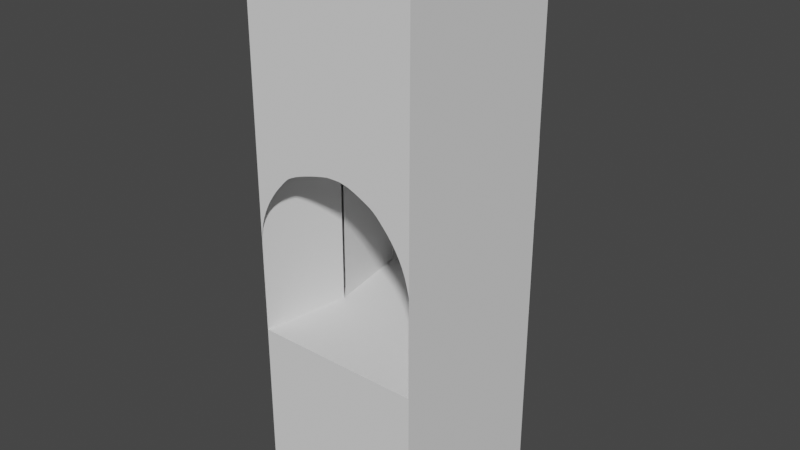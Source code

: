 # Source: DoorOpen.blend  (saved by Blender 2.91.10; exported with 4.5.12 LTS)
import bpy
from mathutils import Matrix  # noqa: F401  (used for matrix-valued properties, if any)

bpy.ops.wm.read_factory_settings(use_empty=True)
scene = bpy.context.scene
scene.name = 'Scene'

# ---- world
world_world = bpy.data.worlds.new('World'); scene.world = world_world
world_world.use_nodes = True; world_world.node_tree.nodes.clear()
_N = world_world.node_tree.nodes; _L = world_world.node_tree.links
n0 = _N.new('ShaderNodeOutputWorld'); n0.name = 'World Output'; n0.location = (300, 300)
n1 = _N.new('ShaderNodeBackground'); n1.name = 'Background'; n1.location = (10, 300)
n1.inputs[0].default_value = (0.05088, 0.05088, 0.05088, 1.0)
_L.new(n1.outputs[0], n0.inputs[0])
n0.is_active_output = True
world_world.color = (0.05088, 0.05088, 0.05088)
world_world.use_sun_shadow = False
world_world.sun_shadow_jitter_overblur = 0.0

# ---- meshes
me_cube_003 = bpy.data.meshes.new('Cube.003')
me_cube_003.from_pydata([(0.9998, -2.998, 1.002), (0.8388, -2.998, 0.08854), (0.826, -0.9984, 0.01559), (0.8277, -0.9984, 0.02515), (0.9998, -1.898, 1.002), (0.8324, -0.9984, 0.05185), (0.8396, -0.9984, 0.09271), (0.8488, -0.9984, 0.1448), (0.8594, -1.009, 0.205), (0.8709, -1.026, 0.2705), (0.8829, -1.053, 0.3382), (0.8947, -1.083, 0.4052), (0.9059, -1.115, 0.4686), (0.9158, -1.143, 0.5252), (0.9241, -1.176, 0.5721), (0.9302, -1.204, 0.6065), (0.9349, -1.232, 0.6334), (0.9409, -1.266, 0.6673), (0.9478, -1.308, 0.7064), (0.9553, -1.357, 0.749), (0.9631, -1.413, 0.7932), (0.9709, -1.475, 0.8373), (0.9783, -1.545, 0.8795), (0.9851, -1.623, 0.9181), (0.991, -1.707, 0.9512), (0.9955, -1.799, 0.9772), (0.826, -2.998, 0.01559), (0.826, -2.851, 0.01559), (0.826, -2.686, 0.01559), (0.826, -2.48, 0.01559), (0.826, -2.246, 0.01559), (0.826, -1.999, 0.01559), (0.826, -1.752, 0.01559), (0.826, -1.52, 0.01559), (0.826, -1.315, 0.01559), (0.826, -1.151, 0.01559), (0.826, -1.043, 0.01559), (-0.8272, -1.002, 0.0154), (-0.8272, -2.855, 0.0154), (-0.8272, -2.69, 0.0154), (-0.8272, -2.483, 0.0154), (-0.8272, -2.25, 0.0154), (-0.8272, -2.003, 0.0154), (-0.8272, -1.756, 0.0154), (-0.8272, -1.523, 0.0154), (-0.8272, -1.318, 0.0154), (-0.8272, -1.155, 0.0154), (-0.8272, -1.047, 0.0154), (-0.8302, -1.002, 0.03239), (-0.8289, -1.002, 0.02485), (-0.988, -3.002, 0.9272), (-0.8272, -2.999, 0.0154), (-1.001, -2.999, 0.9991), (-1.001, -1.982, 0.9991), (-0.8336, -1.006, 0.05156), (-0.8408, -1.014, 0.09242), (-0.85, -1.025, 0.1445), (-0.8606, -1.039, 0.2047), (-0.8721, -1.056, 0.2702), (-0.8841, -1.075, 0.3379), (-0.8959, -1.096, 0.405), (-0.9071, -1.119, 0.4683), (-0.917, -1.144, 0.5249), (-0.9253, -1.171, 0.5718), (-0.9314, -1.199, 0.6062), (-0.9361, -1.227, 0.6331), (-0.9421, -1.261, 0.667), (-0.949, -1.303, 0.7061), (-0.9565, -1.352, 0.7487), (-0.9643, -1.407, 0.7929), (-0.9721, -1.47, 0.837), (-0.9795, -1.54, 0.8792), (-0.9863, -1.617, 0.9178), (-0.9922, -1.702, 0.9509), (-0.9967, -1.794, 0.9769), (-0.9997, -1.893, 0.9938), (-0.9974, -2.999, 0.9807), (1.0, -5.0, 1.0), (1.0, -5.0, -1.0), (1.0, 1.0, 1.0), (1.0, 1.0, -1.0), (-1.0, -5.0, 1.0), (-1.0, -5.0, -1.0), (-1.0, 1.0, 1.0), (-1.0, 1.0, -1.0), (0.9, 1.264, -0.9), (0.9, 1.264, 0.9), (-0.9, 1.264, 0.9), (-0.9, 1.264, -0.9), (-0.9857, 1.038, 0.9857), (-0.9714, 1.076, 0.9714), (-0.9571, 1.113, 0.9571), (-0.9429, 1.151, 0.9429), (-0.9286, 1.189, 0.9286), (-0.9143, 1.227, 0.9143), (-0.9143, 1.227, -0.9143), (-0.9286, 1.189, -0.9286), (-0.9429, 1.151, -0.9429), (-0.9571, 1.113, -0.9571), (-0.9714, 1.076, -0.9714), (-0.9857, 1.038, -0.9857), (0.9857, 1.038, 0.9857), (0.9714, 1.076, 0.9714), (0.9571, 1.113, 0.9571), (0.9429, 1.151, 0.9429), (0.9286, 1.189, 0.9286), (0.9143, 1.227, 0.9143), (0.9143, 1.227, -0.9143), (0.9286, 1.189, -0.9286), (0.9429, 1.151, -0.9429), (0.9571, 1.113, -0.9571), (0.9714, 1.076, -0.9714), (0.9857, 1.038, -0.9857), (1.0, -3.0, 1.0), (1.0, -2.997, -1.0), (-1.0, -3.0, 1.0), (-1.0, -3.0, -1.0), (1.0, -1.0, -1.002), (-1.0, -1.0, 1.0), (1.0, -1.0, 1.0), (-1.0, -1.0, -1.003), (-1.0, 1.0, 1.0), (-1.0, -1.899, -1.003), (1.0, -1.0, 1.0), (-1.0, -1.0, 1.0), (-0.13, -1.0, -1.003), (-0.1912, -1.011, -1.003), (-0.2577, -1.028, -1.003), (-0.3265, -1.055, -1.003), (-0.3945, -1.085, -1.003), (-0.4588, -1.116, -1.003), (-0.5163, -1.145, -1.003), (-0.564, -1.178, -1.003), (-0.5989, -1.206, -1.003), (-0.6262, -1.233, -1.003), (-0.6606, -1.268, -1.003), (-0.7004, -1.31, -1.003), (-0.7436, -1.358, -1.003), (-0.7884, -1.414, -1.003), (-0.8332, -1.477, -1.003), (-0.8761, -1.547, -1.003), (-0.9152, -1.624, -1.003), (-0.9489, -1.709, -1.003), (-0.9753, -1.8, -1.003), (0.01839, -1.0, -1.002), (0.01074, -1.0, -1.0), (1.0, -1.98, -1.002), (0.03786, -1.004, -1.002), (0.07935, -1.012, -1.002), (0.1322, -1.023, -1.002), (0.1934, -1.037, -1.002), (0.2599, -1.054, -1.002), (0.3287, -1.073, -1.002), (0.3967, -1.094, -1.002), (0.461, -1.117, -1.002), (0.5185, -1.142, -1.002), (0.5662, -1.169, -1.002), (0.601, -1.197, -1.002), (0.6284, -1.224, -1.002), (0.6628, -1.259, -1.002), (0.7025, -1.301, -1.002), (0.7457, -1.349, -1.002), (0.7906, -1.405, -1.002), (0.8354, -1.468, -1.002), (0.8783, -1.538, -1.002), (0.9174, -1.615, -1.002), (0.9511, -1.7, -1.002), (0.9774, -1.791, -1.002), (0.9947, -1.89, -1.002), (0.001032, -0.9968, -1.0), (-0.008564, -1.0, 1.0), (-1.0, -1.899, 1.0), (-0.03568, -1.0, 1.0), (1.0, 1.0, 1.0), (-0.13, -1.0, 1.0), (-0.1912, -1.011, 1.0), (-0.2577, -1.028, 1.0), (-0.3265, -1.055, 1.0), (-0.3945, -1.085, 1.0), (-0.4588, -1.116, 1.0), (-0.5163, -1.145, 1.0), (-0.564, -1.178, 1.0), (-0.5989, -1.206, 1.0), (-0.6262, -1.233, 1.0), (-0.6606, -1.268, 1.0), (-0.7004, -1.31, 1.0), (-0.7436, -1.358, 1.0), (-0.7884, -1.414, 1.0), (-0.8332, -1.477, 1.0), (-0.8761, -1.547, 1.0), (-0.9152, -1.624, 1.0), (-0.9489, -1.709, 1.0), (-0.9753, -1.8, 1.0), (0.01839, -1.0, 1.0), (1.0, -1.98, 1.0), (0.03786, -1.004, 1.0), (0.07935, -1.012, 1.0), (0.1322, -1.023, 1.0), (0.1934, -1.037, 1.0), (0.2599, -1.054, 1.0), (0.3287, -1.073, 1.0), (0.3967, -1.094, 1.0), (0.461, -1.117, 1.0), (0.5185, -1.142, 1.0), (0.5662, -1.169, 1.0), (0.601, -1.197, 1.0), (0.6284, -1.224, 1.0), (0.6628, -1.259, 1.0), (0.7025, -1.301, 1.0), (0.7457, -1.349, 1.0), (0.7906, -1.405, 1.0), (0.8354, -1.468, 1.0), (0.8783, -1.538, 1.0), (0.9174, -1.615, 1.0), (0.9511, -1.7, 1.0), (0.9774, -1.791, 1.0), (0.9947, -1.89, 1.0), (-0.9998, -2.998, -1.002), (-0.8388, -2.998, -0.08854), (-0.826, -0.9984, -0.01559), (-0.8277, -0.9984, -0.02515), (-0.9998, -1.898, -1.002), (-0.8324, -0.9984, -0.05185), (-0.8396, -0.9984, -0.09271), (-0.8488, -0.9984, -0.1448), (-0.8594, -1.009, -0.205), (-0.8709, -1.026, -0.2705), (-0.8829, -1.053, -0.3382), (-0.8947, -1.083, -0.4052), (-0.9059, -1.115, -0.4686), (-0.9158, -1.143, -0.5252), (-0.9241, -1.176, -0.5721), (-0.9302, -1.204, -0.6065), (-0.9349, -1.232, -0.6334), (-0.9409, -1.266, -0.6673), (-0.9478, -1.308, -0.7064), (-0.9553, -1.357, -0.749), (-0.9631, -1.413, -0.7932), (-0.9709, -1.475, -0.8373), (-0.9783, -1.545, -0.8795), (-0.9851, -1.623, -0.9181), (-0.991, -1.707, -0.9512), (-0.9955, -1.799, -0.9772), (-0.826, -2.998, -0.01559), (-0.826, -2.851, -0.01559), (-0.826, -2.686, -0.01559), (-0.826, -2.48, -0.01559), (-0.826, -2.246, -0.01559), (-0.826, -1.999, -0.01559), (-0.826, -1.752, -0.01559), (-0.826, -1.52, -0.01559), (-0.826, -1.315, -0.01559), (-0.826, -1.151, -0.01559), (-0.826, -1.043, -0.01559), (0.8272, -1.002, -0.0154), (0.8272, -2.855, -0.0154), (0.8272, -2.69, -0.0154), (0.8272, -2.483, -0.0154), (0.8272, -2.25, -0.0154), (0.8272, -2.003, -0.0154), (0.8272, -1.756, -0.0154), (0.8272, -1.523, -0.0154), (0.8272, -1.318, -0.0154), (0.8272, -1.155, -0.0154), (0.8272, -1.047, -0.0154), (0.8302, -1.002, -0.03239), (0.8289, -1.002, -0.02485), (0.988, -3.002, -0.9272), (0.8272, -2.999, -0.0154), (1.001, -2.999, -0.9991), (1.001, -1.982, -0.9991), (0.8336, -1.006, -0.05156), (0.8408, -1.014, -0.09242), (0.85, -1.025, -0.1445), (0.8606, -1.039, -0.2047), (0.8721, -1.056, -0.2702), (0.8841, -1.075, -0.3379), (0.8959, -1.096, -0.405), (0.9071, -1.119, -0.4683), (0.917, -1.144, -0.5249), (0.9253, -1.171, -0.5718), (0.9314, -1.199, -0.6062), (0.9361, -1.227, -0.6331), (0.9421, -1.261, -0.667), (0.949, -1.303, -0.7061), (0.9565, -1.352, -0.7487), (0.9643, -1.407, -0.7929), (0.9721, -1.47, -0.837), (0.9795, -1.54, -0.8792), (0.9863, -1.617, -0.9178), (0.9922, -1.702, -0.9509), (0.9967, -1.794, -0.9769), (0.9997, -1.893, -0.9938), (0.9974, -2.999, -0.9807), (1.0, -1.0, -1.0), (0.01839, -1.0, -1.0), (1.0, -1.98, -1.0), (0.03786, -1.004, -1.0), (0.07935, -1.012, -1.0), (0.1322, -1.023, -1.0), (0.1934, -1.037, -1.0), (0.2599, -1.054, -1.0), (0.3287, -1.073, -1.0), (0.3967, -1.094, -1.0), (0.461, -1.117, -1.0), (0.5185, -1.142, -1.0), (0.5662, -1.169, -1.0), (0.601, -1.197, -1.0), (0.6284, -1.224, -1.0), (0.6628, -1.259, -1.0), (0.7025, -1.301, -1.0), (0.7457, -1.349, -1.0), (0.7906, -1.405, -1.0), (0.8354, -1.468, -1.0), (0.8783, -1.538, -1.0), (0.9174, -1.615, -1.0), (0.9511, -1.7, -1.0), (0.9774, -1.791, -1.0), (0.9947, -1.89, -1.0), (1.0, -1.0, -1.0), (-1.0, -1.0, -1.0), (-1.0, -1.899, -1.0), (-0.13, -1.0, -1.0), (-0.1912, -1.011, -1.0), (-0.2577, -1.028, -1.0), (-0.3265, -1.055, -1.0), (-0.3945, -1.085, -1.0), (-0.4588, -1.116, -1.0), (-0.5163, -1.145, -1.0), (-0.564, -1.178, -1.0), (-0.5989, -1.206, -1.0), (-0.6262, -1.233, -1.0), (-0.6606, -1.268, -1.0), (-0.7004, -1.31, -1.0), (-0.7436, -1.358, -1.0), (-0.7884, -1.414, -1.0), (-0.8332, -1.477, -1.0), (-0.8761, -1.547, -1.0), (-0.9152, -1.624, -1.0), (-0.9489, -1.709, -1.0), (-0.9753, -1.8, -1.0), (0.01839, -1.0, -1.0), (1.0, -1.98, -1.0), (0.03786, -1.004, -1.0), (0.07935, -1.012, -1.0), (0.1322, -1.023, -1.0), (0.1934, -1.037, -1.0), (0.2599, -1.054, -1.0), (0.3287, -1.073, -1.0), (0.3967, -1.094, -1.0), (0.461, -1.117, -1.0), (0.5185, -1.142, -1.0), (0.5662, -1.169, -1.0), (0.601, -1.197, -1.0), (0.6284, -1.224, -1.0), (0.6628, -1.259, -1.0), (0.7025, -1.301, -1.0), (0.7457, -1.349, -1.0), (0.7906, -1.405, -1.0), (0.8354, -1.468, -1.0), (0.8783, -1.538, -1.0), (0.9174, -1.615, -1.0), (0.9511, -1.7, -1.0), (0.9774, -1.791, -1.0), (0.9947, -1.89, -1.0), (-1.0, -1.0, 1.002), (-0.008564, -1.0, 1.003), (-1.0, -1.899, 1.003), (-0.03568, -1.0, 1.003), (-0.13, -1.0, 1.003), (-0.1912, -1.011, 1.003), (-0.2577, -1.028, 1.003), (-0.3265, -1.055, 1.003), (-0.3945, -1.085, 1.003), (-0.4588, -1.116, 1.003), (-0.5163, -1.145, 1.003), (-0.564, -1.178, 1.003), (-0.5989, -1.206, 1.003), (-0.6262, -1.233, 1.003), (-0.6606, -1.268, 1.003), (-0.7004, -1.31, 1.003), (-0.7436, -1.358, 1.003), (-0.7884, -1.414, 1.003), (-0.8332, -1.477, 1.003), (-0.8761, -1.547, 1.003), (-0.9152, -1.624, 1.003), (-0.9489, -1.709, 1.003), (-0.9753, -1.8, 1.003), (1.0, -1.0, 1.0), (0.01839, -1.0, 1.0), (1.0, -1.98, 1.0), (0.03786, -1.004, 1.0), (0.07935, -1.012, 1.0), (0.1322, -1.023, 1.0), (0.1934, -1.037, 1.0), (0.2599, -1.054, 1.0), (0.3287, -1.073, 1.0), (0.3967, -1.094, 1.0), (0.461, -1.117, 1.0), (0.5185, -1.142, 1.0), (0.5662, -1.169, 1.0), (0.601, -1.197, 1.0), (0.6284, -1.224, 1.0), (0.6628, -1.259, 1.0), (0.7025, -1.301, 1.0), (0.7457, -1.349, 1.0), (0.7906, -1.405, 1.0), (0.8354, -1.468, 1.0), (0.8783, -1.538, 1.0), (0.9174, -1.615, 1.0), (0.9511, -1.7, 1.0), (0.9774, -1.791, 1.0), (0.9947, -1.89, 1.0)], [(144, 145), (169, 145), (170, 193)], [(4, 25, 24, 23, 22, 21, 20, 19, 18, 17, 16, 15, 14, 13, 12, 11, 10, 9, 8, 7, 6, 5, 3, 2, 36, 35, 34, 33, 32, 31, 30, 29, 28, 27, 26, 1, 0), (50, 51, 38, 39, 40, 41, 42, 43, 44, 45, 46, 47, 37, 49, 48, 54, 55, 56, 57, 58, 59, 60, 61, 62, 63, 64, 65, 66, 67, 68, 69, 70, 71, 72, 73, 74, 75, 53, 52, 76), (119, 117, 80, 79), (95, 94, 87, 88), (77, 78, 114, 113), (81, 82, 78, 77), (86, 85, 88, 87), (94, 106, 86, 87), (107, 95, 88, 85), (106, 107, 85, 86), (79, 80, 112, 101), (101, 112, 111, 102), (102, 111, 110, 103), (103, 110, 109, 104), (104, 109, 108, 105), (105, 108, 107, 106), (80, 84, 100, 112), (112, 100, 99, 111), (111, 99, 98, 110), (110, 98, 97, 109), (109, 97, 96, 108), (108, 96, 95, 107), (83, 79, 101, 89), (89, 101, 102, 90), (90, 102, 103, 91), (91, 103, 104, 92), (92, 104, 105, 93), (93, 105, 106, 94), (84, 83, 89, 100), (100, 89, 90, 99), (99, 90, 91, 98), (98, 91, 92, 97), (97, 92, 93, 96), (96, 93, 94, 95), (118, 115, 116, 122, 120), (113, 115, 81, 77), (83, 84, 120, 118), (173, 121, 124, 123), (113, 119, 117, 146, 114), (146, 117, 144, 147, 148, 149, 150, 151, 152, 153, 154, 155, 156, 157, 158, 159, 160, 161, 162, 163, 164, 165, 166, 167, 168), (115, 116, 82, 81), (194, 216, 215, 214, 213, 212, 211, 210, 209, 208, 207, 206, 205, 204, 203, 202, 201, 200, 199, 198, 197, 196, 195, 193, 119), (143, 142, 141, 140, 139, 138, 137, 136, 135, 134, 133, 132, 131, 130, 129, 128, 127, 126, 125, 120, 122), (144, 120, 84, 80, 117), (192, 171, 124, 170, 172, 174, 175, 176, 177, 178, 179, 180, 181, 182, 183, 184, 185, 186, 187, 188, 189, 190, 191), (82, 116, 114, 78), (116, 115, 113, 114), (221, 242, 241, 240, 239, 238, 237, 236, 235, 234, 233, 232, 231, 230, 229, 228, 227, 226, 225, 224, 223, 222, 220, 219, 253, 252, 251, 250, 249, 248, 247, 246, 245, 244, 243, 218, 217), (267, 268, 255, 256, 257, 258, 259, 260, 261, 262, 263, 264, 254, 266, 265, 271, 272, 273, 274, 275, 276, 277, 278, 279, 280, 281, 282, 283, 284, 285, 286, 287, 288, 289, 290, 291, 292, 270, 269, 293), (296, 318, 317, 316, 315, 314, 313, 312, 311, 310, 309, 308, 307, 306, 305, 304, 303, 302, 301, 300, 299, 298, 297, 295, 294), (342, 319, 341, 343, 344, 345, 346, 347, 348, 349, 350, 351, 352, 353, 354, 355, 356, 357, 358, 359, 360, 361, 362, 363, 364), (340, 321, 320, 322, 323, 324, 325, 326, 327, 328, 329, 330, 331, 332, 333, 334, 335, 336, 337, 338, 339), (387, 386, 385, 384, 383, 382, 381, 380, 379, 378, 377, 376, 375, 374, 373, 372, 371, 370, 369, 368, 366, 365, 367), (390, 388, 389, 391, 392, 393, 394, 395, 396, 397, 398, 399, 400, 401, 402, 403, 404, 405, 406, 407, 408, 409, 410, 411, 412), (119, 118, 120, 117)])
_uv = me_cube_003.uv_layers.new(name='UVMap')
_uv.uv.foreach_set('vector', [0.625, 0.5906, 0.6281, 0.5875, 0.6314, 0.5846, 0.6356, 0.582, 0.6405, 0.5796, 0.6458, 0.5774, 0.6514, 0.5754, 0.6571, 0.5737, 0.6625, 0.5722, 0.6674, 0.5709, 0.6717, 0.5698, 0.6751, 0.5689, 0.6795, 0.5681, 0.6855, 0.5672, 0.6926, 0.5664, 0.7007, 0.5657, 0.7092, 0.5651, 0.7178, 0.5645, 0.7261, 0.5639, 0.7337, 0.5635, 0.7404, 0.5632, 0.7455, 0.5629, 0.7489, 0.5625, 0.7501, 0.5625, 0.7501, 0.5639, 0.7501, 0.5673, 0.7501, 0.5724, 0.7501, 0.5788, 0.7501, 0.5861, 0.7501, 0.5938, 0.7501, 0.6015, 0.7501, 0.6088, 0.7501, 0.6152, 0.7501, 0.6204, 0.7501, 0.6239, 0.7409, 0.625, 0.625, 0.625, 0.8659, 0.625, 0.7501, 0.6238, 0.7501, 0.6204, 0.7501, 0.6152, 0.7501, 0.6088, 0.7501, 0.6015, 0.7501, 0.5938, 0.7501, 0.5861, 0.7501, 0.5788, 0.7501, 0.5724, 0.7501, 0.5673, 0.7501, 0.5639, 0.7501, 0.5625, 0.7513, 0.5625, 0.7523, 0.5625, 0.7547, 0.5626, 0.7599, 0.5629, 0.7665, 0.5632, 0.7742, 0.5637, 0.7825, 0.5642, 0.7911, 0.5648, 0.7996, 0.5654, 0.8076, 0.5662, 0.8148, 0.5669, 0.8208, 0.5678, 0.8251, 0.5687, 0.8285, 0.5695, 0.8329, 0.5706, 0.8378, 0.5719, 0.8432, 0.5734, 0.8488, 0.5752, 0.8544, 0.5771, 0.8598, 0.5793, 0.8647, 0.5817, 0.8689, 0.5844, 0.8722, 0.5872, 0.8743, 0.5903, 0.875, 0.5931, 0.875, 0.6249, 0.8727, 0.6249, 0.375, 0.1875, 0.625, 0.1875, 0.625, 0.25, 0.375, 0.25, 0.8762, 0.8887, 0.11, 0.8777, 0.1272, 0.8591, 0.8574, 0.8713, 0.375, 0.0, 0.625, 0.0, 0.625, 0.125, 0.375, 0.125, 0.375, 0.75, 0.625, 0.75, 0.625, 1.0, 0.375, 1.0, 0.1294, 0.1287, 0.8596, 0.1409, 0.8574, 0.8713, 0.1272, 0.8591, 0.11, 0.8777, 0.1107, 0.1113, 0.1294, 0.1287, 0.1272, 0.8591, 0.8769, 0.1223, 0.8762, 0.8887, 0.8574, 0.8713, 0.8596, 0.1409, 0.1107, 0.1113, 0.8769, 0.1223, 0.8596, 0.1409, 0.1294, 0.1287, 9.932e-05, 9.932e-05, 0.9868, 0.01307, 0.9672, 0.03252, 0.01981, 0.0199, 0.01981, 0.0199, 0.9672, 0.03252, 0.9482, 0.05147, 0.039, 0.03919, 0.039, 0.03919, 0.9482, 0.05147, 0.9296, 0.06991, 0.05767, 0.05796, 0.05767, 0.05796, 0.9296, 0.06991, 0.9115, 0.08787, 0.07584, 0.07623, 0.07584, 0.07623, 0.9115, 0.08787, 0.894, 0.1053, 0.0935, 0.09399, 0.0935, 0.09399, 0.894, 0.1053, 0.8769, 0.1223, 0.1107, 0.1113, 0.9868, 0.01307, 0.9868, 0.9999, 0.9671, 0.9801, 0.9672, 0.03252, 0.9672, 0.03252, 0.9671, 0.9801, 0.9479, 0.9608, 0.9482, 0.05147, 0.9482, 0.05147, 0.9479, 0.9608, 0.9292, 0.942, 0.9296, 0.06991, 0.9296, 0.06991, 0.9292, 0.942, 0.911, 0.9238, 0.9115, 0.08787, 0.9115, 0.08787, 0.911, 0.9238, 0.8934, 0.906, 0.894, 0.1053, 0.894, 0.1053, 0.8934, 0.906, 0.8762, 0.8887, 0.8769, 0.1223, 0.0001105, 0.9869, 9.932e-05, 9.932e-05, 0.01981, 0.0199, 0.01967, 0.9675, 0.01967, 0.9675, 0.01981, 0.0199, 0.039, 0.03919, 0.03872, 0.9485, 0.03872, 0.9485, 0.039, 0.03919, 0.05767, 0.05796, 0.05728, 0.9301, 0.05728, 0.9301, 0.05767, 0.05796, 0.07584, 0.07623, 0.07534, 0.9121, 0.07534, 0.9121, 0.07584, 0.07623, 0.0935, 0.09399, 0.09292, 0.8947, 0.09292, 0.8947, 0.0935, 0.09399, 0.1107, 0.1113, 0.11, 0.8777, 0.9868, 0.9999, 0.0001105, 0.9869, 0.01967, 0.9675, 0.9671, 0.9801, 0.9671, 0.9801, 0.01967, 0.9675, 0.03872, 0.9485, 0.9479, 0.9608, 0.9479, 0.9608, 0.03872, 0.9485, 0.05728, 0.9301, 0.9292, 0.942, 0.9292, 0.942, 0.05728, 0.9301, 0.07534, 0.9121, 0.911, 0.9238, 0.911, 0.9238, 0.07534, 0.9121, 0.09292, 0.8947, 0.8934, 0.906, 0.8934, 0.906, 0.09292, 0.8947, 0.11, 0.8777, 0.8762, 0.8887, 0.375, 0.5625, 0.375, 0.625, 0.625, 0.625, 0.625, 0.5906, 0.625, 0.5625, 0.125, 0.625, 0.375, 0.625, 0.375, 0.75, 0.125, 0.75, 0.375, 0.5, 0.625, 0.5, 0.625, 0.5625, 0.375, 0.5625, 0.125, 0.5, 0.375, 0.5, 0.375, 0.5625, 0.125, 0.5625, 0.375, 0.125, 0.375, 0.1875, 0.625, 0.1875, 0.625, 0.1569, 0.625, 0.1251, 0.875, 0.5931, 0.875, 0.5625, 0.7523, 0.5625, 0.7547, 0.5626, 0.7599, 0.5629, 0.7665, 0.5632, 0.7742, 0.5637, 0.7825, 0.5642, 0.7911, 0.5648, 0.7996, 0.5654, 0.8076, 0.5662, 0.8148, 0.5669, 0.8208, 0.5678, 0.8251, 0.5687, 0.8285, 0.5695, 0.8329, 0.5706, 0.8378, 0.5719, 0.8432, 0.5734, 0.8488, 0.5752, 0.8544, 0.5771, 0.8598, 0.5793, 0.8647, 0.5817, 0.8689, 0.5844, 0.8722, 0.5872, 0.8743, 0.5903, 0.375, 0.625, 0.625, 0.625, 0.625, 0.75, 0.375, 0.75, 0.875, 0.5931, 0.8743, 0.5903, 0.8722, 0.5872, 0.8689, 0.5844, 0.8647, 0.5817, 0.8598, 0.5793, 0.8544, 0.5771, 0.8488, 0.5752, 0.8432, 0.5734, 0.8378, 0.5719, 0.8329, 0.5706, 0.8285, 0.5695, 0.8251, 0.5687, 0.8208, 0.5678, 0.8148, 0.5669, 0.8076, 0.5662, 0.7996, 0.5654, 0.7911, 0.5648, 0.7825, 0.5642, 0.7742, 0.5637, 0.7665, 0.5632, 0.7599, 0.5629, 0.7547, 0.5626, 0.7523, 0.5625, 0.875, 0.5625, 0.6281, 0.5875, 0.6314, 0.5846, 0.6356, 0.582, 0.6405, 0.5796, 0.6458, 0.5774, 0.6514, 0.5754, 0.6571, 0.5737, 0.6625, 0.5722, 0.6674, 0.5709, 0.6717, 0.5698, 0.6751, 0.5689, 0.6795, 0.5681, 0.6855, 0.5672, 0.6926, 0.5664, 0.7007, 0.5657, 0.7092, 0.5651, 0.7178, 0.5645, 0.7261, 0.5639, 0.7337, 0.5625, 0.625, 0.5625, 0.625, 0.5906, 0.7523, 0.5625, 0.625, 0.5625, 0.9868, 0.9999, 0.9868, 0.01307, 0.875, 0.5625, 0.6281, 0.5875, 0.625, 0.5906, 0.625, 0.5625, 0.7489, 0.5625, 0.7455, 0.5625, 0.7337, 0.5625, 0.7261, 0.5639, 0.7178, 0.5645, 0.7092, 0.5651, 0.7007, 0.5657, 0.6926, 0.5664, 0.6855, 0.5672, 0.6795, 0.5681, 0.6751, 0.5689, 0.6717, 0.5698, 0.6674, 0.5709, 0.6625, 0.5722, 0.6571, 0.5737, 0.6514, 0.5754, 0.6458, 0.5774, 0.6405, 0.5796, 0.6356, 0.582, 0.6314, 0.5846, 0.625, 0.75, 0.625, 0.625, 0.625, 0.125, 0.625, 0.0, 0.0, 0.0, 0.0, 0.0, 0.0, 0.0, 0.0, 0.0, 0.625, 0.5906, 0.6281, 0.5875, 0.6314, 0.5846, 0.6356, 0.582, 0.6405, 0.5796, 0.6458, 0.5774, 0.6514, 0.5754, 0.6571, 0.5737, 0.6625, 0.5722, 0.6674, 0.5709, 0.6717, 0.5698, 0.6751, 0.5689, 0.6795, 0.5681, 0.6855, 0.5672, 0.6926, 0.5664, 0.7007, 0.5657, 0.7092, 0.5651, 0.7178, 0.5645, 0.7261, 0.5639, 0.7337, 0.5635, 0.7404, 0.5632, 0.7455, 0.5629, 0.7489, 0.5625, 0.7501, 0.5625, 0.7501, 0.5639, 0.7501, 0.5673, 0.7501, 0.5724, 0.7501, 0.5788, 0.7501, 0.5861, 0.7501, 0.5938, 0.7501, 0.6015, 0.7501, 0.6088, 0.7501, 0.6152, 0.7501, 0.6204, 0.7501, 0.6239, 0.7409, 0.625, 0.625, 0.625, 0.8659, 0.625, 0.7501, 0.6238, 0.7501, 0.6204, 0.7501, 0.6152, 0.7501, 0.6088, 0.7501, 0.6015, 0.7501, 0.5938, 0.7501, 0.5861, 0.7501, 0.5788, 0.7501, 0.5724, 0.7501, 0.5673, 0.7501, 0.5639, 0.7501, 0.5625, 0.7513, 0.5625, 0.7523, 0.5625, 0.7547, 0.5626, 0.7599, 0.5629, 0.7665, 0.5632, 0.7742, 0.5637, 0.7825, 0.5642, 0.7911, 0.5648, 0.7996, 0.5654, 0.8076, 0.5662, 0.8148, 0.5669, 0.8208, 0.5678, 0.8251, 0.5687, 0.8285, 0.5695, 0.8329, 0.5706, 0.8378, 0.5719, 0.8432, 0.5734, 0.8488, 0.5752, 0.8544, 0.5771, 0.8598, 0.5793, 0.8647, 0.5817, 0.8689, 0.5844, 0.8722, 0.5872, 0.8743, 0.5903, 0.875, 0.5931, 0.875, 0.6249, 0.8727, 0.6249, 0.875, 0.5931, 0.8743, 0.5903, 0.8722, 0.5872, 0.8689, 0.5844, 0.8647, 0.5817, 0.8598, 0.5793, 0.8544, 0.5771, 0.8488, 0.5752, 0.8432, 0.5734, 0.8378, 0.5719, 0.8329, 0.5706, 0.8285, 0.5695, 0.8251, 0.5687, 0.8208, 0.5678, 0.8148, 0.5669, 0.8076, 0.5662, 0.7996, 0.5654, 0.7911, 0.5648, 0.7825, 0.5642, 0.7742, 0.5637, 0.7665, 0.5632, 0.7599, 0.5629, 0.7547, 0.5626, 0.7523, 0.5625, 0.875, 0.5625, 0.875, 0.5931, 0.875, 0.5625, 0.7523, 0.5625, 0.7547, 0.5626, 0.7599, 0.5629, 0.7665, 0.5632, 0.7742, 0.5637, 0.7825, 0.5642, 0.7911, 0.5648, 0.7996, 0.5654, 0.8076, 0.5662, 0.8148, 0.5669, 0.8208, 0.5678, 0.8251, 0.5687, 0.8285, 0.5695, 0.8329, 0.5706, 0.8378, 0.5719, 0.8432, 0.5734, 0.8488, 0.5752, 0.8544, 0.5771, 0.8598, 0.5793, 0.8647, 0.5817, 0.8689, 0.5844, 0.8722, 0.5872, 0.8743, 0.5903, 0.6281, 0.5875, 0.625, 0.5906, 0.625, 0.5625, 0.7337, 0.5625, 0.7261, 0.5639, 0.7178, 0.5645, 0.7092, 0.5651, 0.7007, 0.5657, 0.6926, 0.5664, 0.6855, 0.5672, 0.6795, 0.5681, 0.6751, 0.5689, 0.6717, 0.5698, 0.6674, 0.5709, 0.6625, 0.5722, 0.6571, 0.5737, 0.6514, 0.5754, 0.6458, 0.5774, 0.6405, 0.5796, 0.6356, 0.582, 0.6314, 0.5846, 0.6281, 0.5875, 0.6314, 0.5846, 0.6356, 0.582, 0.6405, 0.5796, 0.6458, 0.5774, 0.6514, 0.5754, 0.6571, 0.5737, 0.6625, 0.5722, 0.6674, 0.5709, 0.6717, 0.5698, 0.6751, 0.5689, 0.6795, 0.5681, 0.6855, 0.5672, 0.6926, 0.5664, 0.7007, 0.5657, 0.7092, 0.5651, 0.7178, 0.5645, 0.7261, 0.5639, 0.7337, 0.5625, 0.7455, 0.5625, 0.7489, 0.5625, 0.625, 0.5625, 0.625, 0.5906, 0.875, 0.5931, 0.875, 0.5625, 0.7523, 0.5625, 0.7547, 0.5626, 0.7599, 0.5629, 0.7665, 0.5632, 0.7742, 0.5637, 0.7825, 0.5642, 0.7911, 0.5648, 0.7996, 0.5654, 0.8076, 0.5662, 0.8148, 0.5669, 0.8208, 0.5678, 0.8251, 0.5687, 0.8285, 0.5695, 0.8329, 0.5706, 0.8378, 0.5719, 0.8432, 0.5734, 0.8488, 0.5752, 0.8544, 0.5771, 0.8598, 0.5793, 0.8647, 0.5817, 0.8689, 0.5844, 0.8722, 0.5872, 0.8743, 0.5903, 0.375, 0.1875, 0.375, 0.5625, 0.625, 0.5625, 0.625, 0.1875])
me_cube_003.use_remesh_fix_poles = True
me_cube_003.use_remesh_preserve_attributes = False
me_cube_003.use_mirror_vertex_groups = False
me_cube_003.update()

# ---- objects
ob_cube_003 = bpy.data.objects.new('Cube.003', me_cube_003)

# ---- transforms, parenting, visibility, modifiers, constraints
ob_cube_003.location = (0.0, 0.0, 0.0)
ob_cube_003.rotation_euler = (1.571, -0.0, -3.142)
ob_cube_003.scale = (0.47, 0.5, 0.5)
ob_cube_003.lineart.crease_threshold = 0.0

# ---- collection membership
scene.collection.objects.link(ob_cube_003)

# ---- scene / render settings (as saved in the file)
scene.frame_start = 1; scene.frame_end = 250; scene.frame_set(0)
scene.render.engine = 'BLENDER_EEVEE_NEXT'
scene.cycles.use_denoising = False
scene.cycles.samples = 128
scene.cycles.sampling_pattern = 'TABULATED_SOBOL'
scene.cycles.use_adaptive_sampling = False
scene.cycles.use_light_tree = False
scene.view_settings.view_transform = 'Filmic'
bpy.context.view_layer.update()

# ---- added for rendering (the .blend has no active camera and no usable light): camera, sun
cam_auto = bpy.data.cameras.new('AutoCamera')
cam_auto.lens = 50.0
cam_auto.sensor_width = 36.0
cam_auto.clip_end = 1000.0
ob_auto_camera = bpy.data.objects.new('AutoCamera', cam_auto)
scene.collection.objects.link(ob_auto_camera)
ob_auto_camera.location = (3.16491, -3.79809, 1.59802)
ob_auto_camera.rotation_euler = (1.09748, -7.21219e-08, 0.694738)
scene.camera = ob_auto_camera
light_auto_sun = bpy.data.lights.new('AutoSun', 'SUN')
light_auto_sun.energy = 3.0
light_auto_sun.angle = 0.0523599
ob_auto_sun = bpy.data.objects.new('AutoSun', light_auto_sun)
scene.collection.objects.link(ob_auto_sun)
ob_auto_sun.rotation_euler = (0.872665, 0.174533, 0.523599)
bpy.context.view_layer.update()

